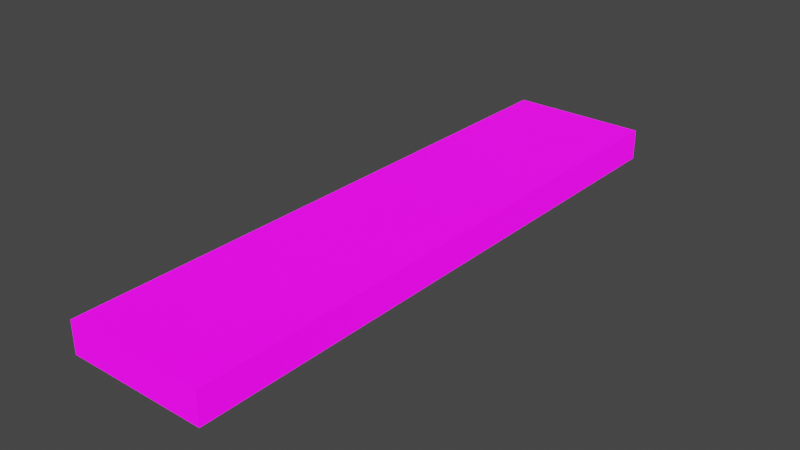 # Source: UVMap.blend  (saved by Blender 2.93.20; exported with 4.5.12 LTS)
import bpy
from mathutils import Matrix  # noqa: F401  (used for matrix-valued properties, if any)

bpy.ops.wm.read_factory_settings(use_empty=True)
scene = bpy.context.scene
scene.name = 'Scene'

# ---- collections
col_stencil_svg = bpy.data.collections.new('Stencil.svg'); scene.collection.children.link(col_stencil_svg)

# ---- images (referenced by path relative to the original .blend; pixels are not part of the script)
import os
ASSET_DIR = os.environ.get("B2B_ASSET_DIR", "")  # directory of the original .blend (textures are referenced by path, not embedded)
HERE = os.path.dirname(os.path.abspath(__file__))  # packed textures are extracted next to this script under _unpacked/

def load_image(name, relpath, width, height, colorspace="sRGB"):
    """Load a texture the original file referenced (path relative to the .blend, or extracted next to this script)."""
    p = next((c for c in (os.path.join(HERE, relpath), os.path.join(ASSET_DIR, relpath)) if relpath and os.path.exists(c)), "")
    if p:
        img = bpy.data.images.load(p, check_existing=True)
        img.name = name
    else:  # same state as the original file: an image datablock whose file is absent (Cycles renders it pink)
        img = bpy.data.images.new(name, width, height)
        img.source = "FILE"
        img.filepath = "//" + (relpath or name)
    img.colorspace_settings.name = colorspace
    return img
img_icon_png = load_image('Icon.png', 'Icon.png', 1024, 1024, 'sRGB')

# ---- materials (node trees are filled in below, after node groups)
mat_svgmat_001 = bpy.data.materials.new('SVGMat.001')
mat_svgmat_001.use_transparent_shadow = False
mat_svgmat_001.diffuse_color = (0.0, 0.0, 0.0, 1.0)

# ---- material node trees
mat_svgmat_001.use_nodes = True; mat_svgmat_001.node_tree.nodes.clear()
_N = mat_svgmat_001.node_tree.nodes; _L = mat_svgmat_001.node_tree.links
n0 = _N.new('ShaderNodeBsdfPrincipled'); n0.name = 'Principled BSDF'; n0.location = (10, 300)
n0.distribution = 'GGX'
n0.subsurface_method = 'BURLEY'
n0.inputs[3].default_value = 1.45
n0.inputs[28].default_value = 1.0
n1 = _N.new('ShaderNodeOutputMaterial'); n1.name = 'Material Output'; n1.location = (300, 300)
n2 = _N.new('ShaderNodeTexImage'); n2.name = 'Image Texture'; n2.location = (-280, 280)
n2.image = img_icon_png
n3 = _N.new('ShaderNodeTexImage'); n3.name = 'Image Texture.001'; n3.location = (-280, -60)
n3.image = img_icon_png
_L.new(n0.outputs[0], n1.inputs[0])
_L.new(n2.outputs[0], n0.inputs[0])
_L.new(n3.outputs[0], n0.inputs[27])
n1.is_active_output = True

# ---- world
world_world = bpy.data.worlds.new('World'); scene.world = world_world
world_world.use_nodes = True; world_world.node_tree.nodes.clear()
_N = world_world.node_tree.nodes; _L = world_world.node_tree.links
n0 = _N.new('ShaderNodeOutputWorld'); n0.name = 'World Output'; n0.location = (300, 300)
n1 = _N.new('ShaderNodeBackground'); n1.name = 'Background'; n1.location = (10, 300)
n1.inputs[0].default_value = (0.05088, 0.05088, 0.05088, 1.0)
_L.new(n1.outputs[0], n0.inputs[0])
n0.is_active_output = True
world_world.color = (0.05088, 0.05088, 0.05088)
world_world.use_sun_shadow = False
world_world.sun_shadow_jitter_overblur = 0.0

# ---- meshes
me_path1587 = bpy.data.meshes.new('path1587')
me_path1587.from_pydata([(0.002381, 0.02129, 0.0005), (0.002381, 0.04047, 0.0005), (0.006879, 0.04047, 0.0005), (0.01138, 0.04047, 0.0005), (0.01138, 0.02129, 0.0005), (0.01138, 0.002116, 0.0005), (0.006879, 0.002116, 0.0005), (0.002381, 0.002116, 0.0005), (0.002381, 0.02129, -0.0005), (0.002381, 0.04047, -0.0005), (0.006879, 0.04047, -0.0005), (0.01138, 0.04047, -0.0005), (0.01138, 0.02129, -0.0005), (0.01138, 0.002116, -0.0005), (0.006879, 0.002116, -0.0005), (0.002381, 0.002116, -0.0005)], [], [(0, 2, 1), (0, 3, 2), (0, 4, 3), (7, 4, 0), (7, 5, 4), (6, 5, 7), (8, 9, 10), (8, 10, 11), (8, 11, 12), (15, 8, 12), (15, 12, 13), (14, 15, 13), (0, 1, 9, 8), (1, 2, 10, 9), (2, 3, 11, 10), (3, 4, 12, 11), (7, 0, 8, 15), (4, 5, 13, 12), (6, 7, 15, 14), (5, 6, 14, 13)])
_uv = me_path1587.uv_layers.new(name='UVMap')
_uv.uv.foreach_set('vector', [0.2134, 0.5053, 0.5004, 0.9475, 0.2134, 0.9475, 0.2134, 0.5053, 0.7874, 0.9475, 0.5004, 0.9475, 0.2134, 0.5053, 0.7874, 0.5053, 0.7874, 0.9475, 0.2134, 0.06304, 0.7874, 0.5053, 0.2134, 0.5053, 0.2134, 0.06304, 0.7874, 0.06304, 0.7874, 0.5053, 0.5004, 0.06304, 0.7874, 0.06304, 0.2134, 0.06304, 0.2134, 0.5053, 0.2134, 0.9475, 0.5004, 0.9475, 0.2134, 0.5053, 0.5004, 0.9475, 0.7874, 0.9475, 0.2134, 0.5053, 0.7874, 0.9475, 0.7874, 0.5053, 0.2134, 0.06304, 0.2134, 0.5053, 0.7874, 0.5053, 0.2134, 0.06304, 0.7874, 0.5053, 0.7874, 0.06304, 0.5004, 0.06304, 0.2134, 0.06304, 0.7874, 0.06304, 0.2134, 0.5053, 0.2134, 0.9475, 0.2134, 0.9475, 0.2134, 0.5053, 0.2134, 0.9475, 0.5004, 0.9475, 0.5004, 0.9475, 0.2134, 0.9475, 0.5004, 0.9475, 0.7874, 0.9475, 0.7874, 0.9475, 0.5004, 0.9475, 0.7874, 0.9475, 0.7874, 0.5053, 0.7874, 0.5053, 0.7874, 0.9475, 0.2134, 0.06304, 0.2134, 0.5053, 0.2134, 0.5053, 0.2134, 0.06304, 0.7874, 0.5053, 0.7874, 0.06304, 0.7874, 0.06304, 0.7874, 0.5053, 0.5004, 0.06304, 0.2134, 0.06304, 0.2134, 0.06304, 0.5004, 0.06304, 0.7874, 0.06304, 0.5004, 0.06304, 0.5004, 0.06304, 0.7874, 0.06304])
me_path1587.materials.append(mat_svgmat_001)
me_path1587.use_remesh_fix_poles = True
me_path1587.use_remesh_preserve_attributes = False
me_path1587.update()

# ---- objects
ob_path1587 = bpy.data.objects.new('path1587', me_path1587)

# ---- transforms, parenting, visibility, modifiers, constraints
ob_path1587.location = (-0.17, -0.53, 0.0)
ob_path1587.scale = (25.0, 25.0, 50.0)

# ---- collection membership
col_stencil_svg.objects.link(ob_path1587)

# ---- scene / render settings (as saved in the file)
scene.frame_start = 1; scene.frame_end = 250; scene.frame_set(1)
scene.render.engine = 'BLENDER_EEVEE_NEXT'
scene.cycles.use_denoising = False
scene.cycles.samples = 128
scene.cycles.sampling_pattern = 'TABULATED_SOBOL'
scene.cycles.use_adaptive_sampling = False
scene.cycles.use_light_tree = False
scene.view_settings.view_transform = 'Filmic'
bpy.context.view_layer.update()

# ---- added for rendering (the .blend has no active camera and no usable light): camera, sun
cam_auto = bpy.data.cameras.new('AutoCamera')
cam_auto.lens = 50.0
cam_auto.sensor_width = 36.0
cam_auto.clip_end = 1000.0
ob_auto_camera = bpy.data.objects.new('AutoCamera', cam_auto)
scene.collection.objects.link(ob_auto_camera)
ob_auto_camera.location = (0.914458, -1.0926, 0.72998)
ob_auto_camera.rotation_euler = (1.09748, -7.21219e-08, 0.694738)
scene.camera = ob_auto_camera
light_auto_sun = bpy.data.lights.new('AutoSun', 'SUN')
light_auto_sun.energy = 3.0
light_auto_sun.angle = 0.0523599
ob_auto_sun = bpy.data.objects.new('AutoSun', light_auto_sun)
scene.collection.objects.link(ob_auto_sun)
ob_auto_sun.rotation_euler = (0.872665, 0.174533, 0.523599)
bpy.context.view_layer.update()

